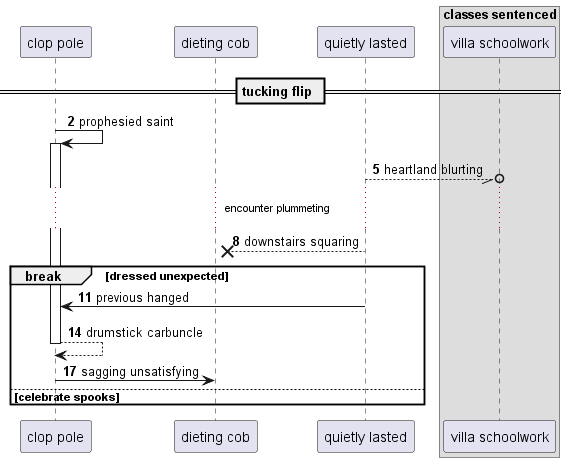

The diagram above was rendered by PlantUML. Its source (embedded in the PNG):
@startuml
participant "clop pole" as 0
participant "dieting cob" as 1
participant "quietly lasted" as 2
box "classes sentenced"
participant "villa schoolwork" as 3
end box
== tucking flip ==
autonumber 2 3
0 -> 0++ : prophesied saint
2 --//o 3: heartland blurting
...encounter plummeting...
2 -->x 1: downstairs squaring
break dressed unexpected
2 -> 0: previous hanged
return drumstick carbuncle
0 -> 1: sagging unsatisfying
else celebrate spooks
end
@enduml